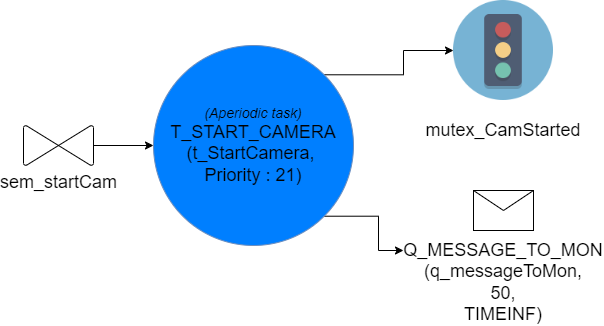

The diagram above was exported from draw.io. Its source (the exported page's mxGraphModel, read from the mxfile embedded in the PNG):
<mxGraphModel dx="3690" dy="221" grid="1" gridSize="10" guides="1" tooltips="1" connect="1" arrows="1" fold="1" page="0" pageScale="1" pageWidth="827" pageHeight="1169" math="0" shadow="0">
  <root>
    <mxCell id="0" />
    <mxCell id="1" parent="0" />
    <mxCell id="gAYteixakMVmXJXhpgKb-12" style="edgeStyle=orthogonalEdgeStyle;rounded=0;orthogonalLoop=1;jettySize=auto;html=1;exitX=1;exitY=0;exitDx=0;exitDy=0;entryX=0;entryY=0.5;entryDx=0;entryDy=0;" parent="1" source="gAYteixakMVmXJXhpgKb-1" target="gAYteixakMVmXJXhpgKb-5" edge="1">
      <mxGeometry relative="1" as="geometry" />
    </mxCell>
    <mxCell id="gAYteixakMVmXJXhpgKb-13" style="edgeStyle=orthogonalEdgeStyle;rounded=0;orthogonalLoop=1;jettySize=auto;html=1;exitX=1;exitY=1;exitDx=0;exitDy=0;entryX=0;entryY=0.5;entryDx=0;entryDy=0;" parent="1" source="gAYteixakMVmXJXhpgKb-1" target="gAYteixakMVmXJXhpgKb-10" edge="1">
      <mxGeometry relative="1" as="geometry" />
    </mxCell>
    <mxCell id="gAYteixakMVmXJXhpgKb-1" value="&lt;font&gt;&lt;i&gt;&lt;font style=&quot;font-size: 14px&quot;&gt;(Aperiodic task)&lt;br&gt;&lt;/font&gt;&lt;/i&gt;&lt;font size=&quot;4&quot;&gt;T_START_CAMERA&lt;/font&gt;&lt;br&gt;&lt;font size=&quot;4&quot;&gt;(t_StartCamera,&amp;nbsp;&lt;/font&gt;&lt;/font&gt;&lt;div&gt;&lt;font&gt;&lt;font size=&quot;4&quot;&gt;Priority : 21)&lt;/font&gt;&lt;br&gt;&lt;/font&gt;&lt;/div&gt;" style="ellipse;whiteSpace=wrap;html=1;aspect=fixed;fillColor=#007FFF;strokeColor=#6c8ebf;" parent="1" vertex="1">
      <mxGeometry x="-2210" y="565" width="200" height="200" as="geometry" />
    </mxCell>
    <mxCell id="gAYteixakMVmXJXhpgKb-11" style="edgeStyle=orthogonalEdgeStyle;rounded=0;orthogonalLoop=1;jettySize=auto;html=1;exitX=0.5;exitY=0;exitDx=0;exitDy=0;exitPerimeter=0;entryX=0;entryY=0.5;entryDx=0;entryDy=0;" parent="1" source="gAYteixakMVmXJXhpgKb-2" target="gAYteixakMVmXJXhpgKb-1" edge="1">
      <mxGeometry relative="1" as="geometry" />
    </mxCell>
    <object label="&lt;font style=&quot;font-size: 18px;&quot;&gt;sem_startCam&lt;/font&gt;" id="gAYteixakMVmXJXhpgKb-2">
      <mxCell style="verticalLabelPosition=bottom;verticalAlign=top;html=1;shape=mxgraph.flowchart.collate;direction=south;rotation=0;" parent="1" vertex="1">
        <mxGeometry x="-2340" y="645" width="70" height="40" as="geometry" />
      </mxCell>
    </object>
    <mxCell id="gAYteixakMVmXJXhpgKb-4" value="" style="group" parent="1" vertex="1" connectable="0">
      <mxGeometry x="-1960" y="520" width="200" height="140" as="geometry" />
    </mxCell>
    <mxCell id="gAYteixakMVmXJXhpgKb-5" value="" style="shape=image;verticalLabelPosition=bottom;labelBackgroundColor=#ffffff;verticalAlign=top;aspect=fixed;imageAspect=0;image=data:image/png,(base64 omitted: 6340 chars);" parent="gAYteixakMVmXJXhpgKb-4" vertex="1">
      <mxGeometry x="50" width="100" height="100" as="geometry" />
    </mxCell>
    <mxCell id="gAYteixakMVmXJXhpgKb-6" value="&lt;font style=&quot;font-size: 18px;&quot;&gt;mutex_CamStarted&lt;/font&gt;" style="text;html=1;strokeColor=none;fillColor=none;align=center;verticalAlign=middle;whiteSpace=wrap;rounded=0;" parent="gAYteixakMVmXJXhpgKb-4" vertex="1">
      <mxGeometry y="120" width="200" height="20" as="geometry" />
    </mxCell>
    <mxCell id="gAYteixakMVmXJXhpgKb-8" value="" style="group" parent="1" vertex="1" connectable="0">
      <mxGeometry x="-1960" y="710" width="200" height="70" as="geometry" />
    </mxCell>
    <mxCell id="gAYteixakMVmXJXhpgKb-9" value="" style="shape=message;html=1;whiteSpace=wrap;html=1;outlineConnect=0;" parent="gAYteixakMVmXJXhpgKb-8" vertex="1">
      <mxGeometry x="70" width="60" height="40" as="geometry" />
    </mxCell>
    <mxCell id="gAYteixakMVmXJXhpgKb-10" value="&lt;font style=&quot;font-size: 18px&quot;&gt;&lt;br&gt;&lt;br&gt;&lt;br&gt;Q_MESSAGE_TO_MON&lt;br&gt;(q_messageToMon,&lt;br&gt;50,&lt;br&gt;TIMEINF)&lt;br&gt;&lt;/font&gt;" style="text;html=1;strokeColor=none;fillColor=none;align=center;verticalAlign=middle;whiteSpace=wrap;rounded=0;" parent="gAYteixakMVmXJXhpgKb-8" vertex="1">
      <mxGeometry y="50" width="200" height="20" as="geometry" />
    </mxCell>
  </root>
</mxGraphModel>